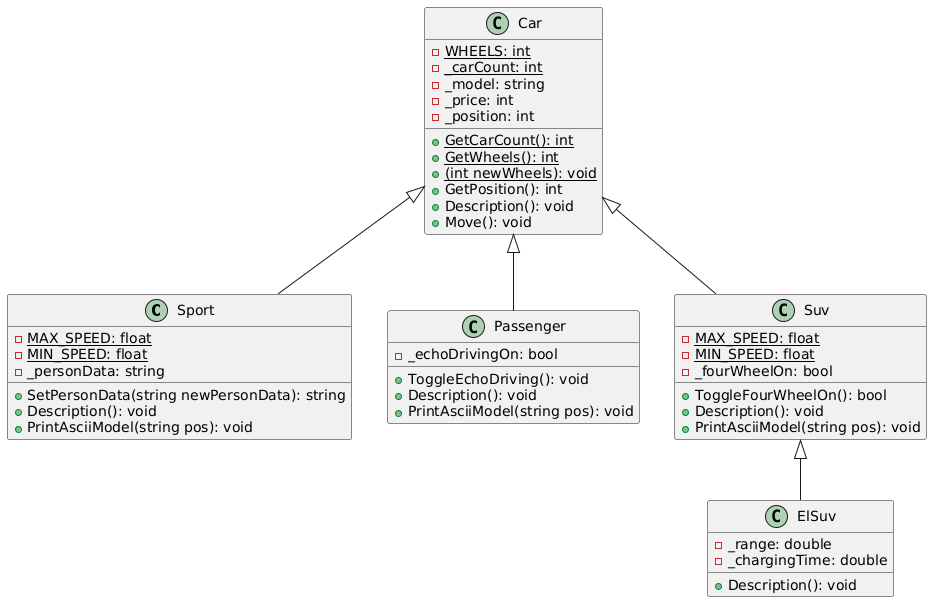

The diagram above was rendered by PlantUML. Its source (embedded in the PNG):
@startuml
class Sport 
{
    - {static} MAX_SPEED: float
    - {static} MIN_SPEED: float
    - _personData: string
    
    + SetPersonData(string newPersonData): string
    + Description(): void
    + PrintAsciiModel(string pos): void
}

class Passenger 
{
    - _echoDrivingOn: bool
    
    + ToggleEchoDriving(): void
    + Description(): void
    + PrintAsciiModel(string pos): void
}

class Suv 
{
    - {static} MAX_SPEED: float
    - {static} MIN_SPEED: float
    - _fourWheelOn: bool
    
    + ToggleFourWheelOn(): bool
    + Description(): void
    + PrintAsciiModel(string pos): void
}

class Car 
{
    - {static} WHEELS: int
    - {static} _carCount: int
    - _model: string 
    - _price: int
    - _position: int

    + {static} GetCarCount(): int
    + {static} GetWheels(): int
    + {static} (int newWheels): void
    + GetPosition(): int
    + Description(): void
    + Move(): void
}


Car <|-- Passenger
Car <|-- Sport
Car <|-- Suv

class ElSuv
{
    - _range: double
    - _chargingTime: double
    + Description(): void
}

Suv <|-- ElSuv
@enduml